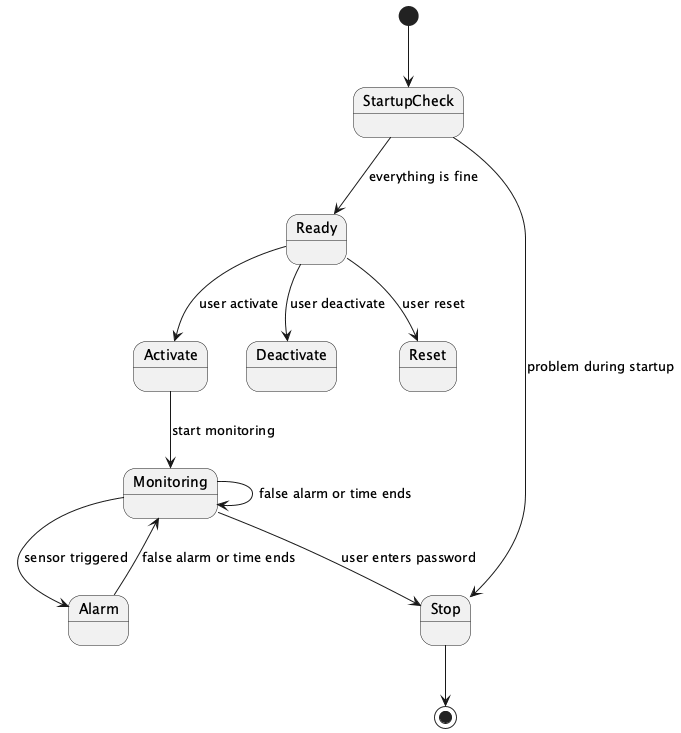

The diagram above was rendered by PlantUML. Its source (embedded in the PNG):
@startuml
[*] --> StartupCheck
StartupCheck --> Ready : everything is fine
StartupCheck --> Stop : problem during startup
Ready --> Reset : user reset
Ready --> Activate : user activate
Ready --> Deactivate : user deactivate
Activate --> Monitoring : start monitoring
Monitoring --> Alarm : sensor triggered
Monitoring --> Monitoring : false alarm or time ends
Alarm --> Monitoring : false alarm or time ends
Monitoring --> Stop : user enters password
Stop --> [*]
@enduml